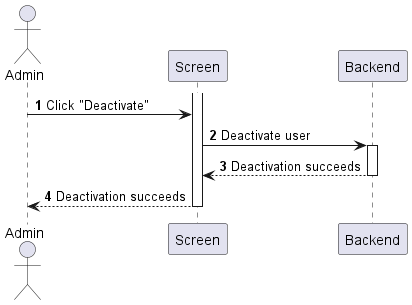

The diagram above was rendered by PlantUML. Its source (embedded in the PNG):
@startuml user-deactivate
autonumber

actor "Admin" as a
participant Screen as f
participant Backend as b

activate f
a -> f : Click "Deactivate"
f -> b : Deactivate user
activate b
return Deactivation succeeds
f --> a : Deactivation succeeds
deactivate f
@enduml